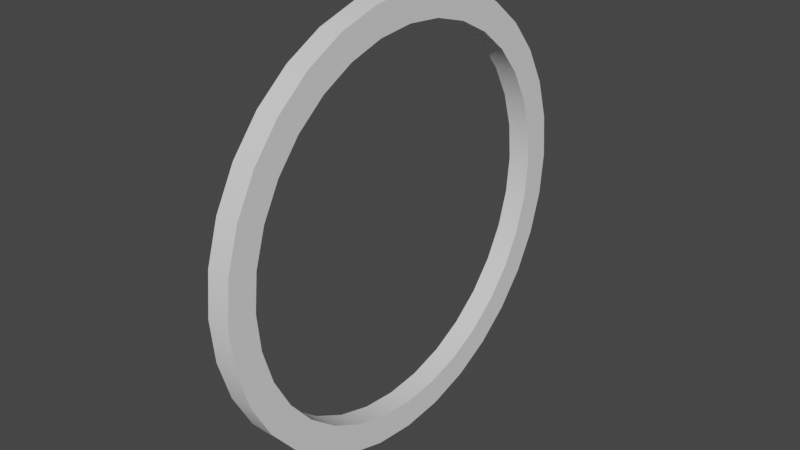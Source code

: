 # Source: Reticle.blend  (saved by Blender 3.3.6; exported with 4.5.12 LTS)
import bpy
from mathutils import Matrix  # noqa: F401  (used for matrix-valued properties, if any)

bpy.ops.wm.read_factory_settings(use_empty=True)
scene = bpy.context.scene
scene.name = 'Scene'

# ---- collections
col_collection = bpy.data.collections.new('Collection'); scene.collection.children.link(col_collection)

# ---- world
world_world = bpy.data.worlds.new('World'); scene.world = world_world
world_world.use_nodes = True; world_world.node_tree.nodes.clear()
_N = world_world.node_tree.nodes; _L = world_world.node_tree.links
n0 = _N.new('ShaderNodeOutputWorld'); n0.name = 'World Output'; n0.location = (300, 300)
n1 = _N.new('ShaderNodeBackground'); n1.name = 'Background'; n1.location = (10, 300)
n1.inputs[0].default_value = (0.05088, 0.05088, 0.05088, 1.0)
_L.new(n1.outputs[0], n0.inputs[0])
n0.is_active_output = True
world_world.color = (0.05088, 0.05088, 0.05088)
world_world.use_sun_shadow = False
world_world.sun_shadow_jitter_overblur = 0.0

# ---- meshes
me_cylinder = bpy.data.meshes.new('Cylinder')
me_cylinder.from_pydata([(0.0, 0.867, -0.05139), (0.0, 0.867, 0.05139), (0.1691, 0.8503, -0.05139), (0.1691, 0.8503, 0.05139), (0.3318, 0.801, -0.05139), (0.3318, 0.801, 0.05139), (0.4817, 0.7209, -0.05139), (0.4817, 0.7209, 0.05139), (0.6131, 0.6131, -0.05139), (0.6131, 0.6131, 0.05139), (0.7209, 0.4817, -0.05139), (0.7209, 0.4817, 0.05139), (0.801, 0.3318, -0.05139), (0.801, 0.3318, 0.05139), (0.8503, 0.1691, -0.05139), (0.8503, 0.1691, 0.05139), (0.867, 0.0, -0.05139), (0.867, 0.0, 0.05139), (0.8503, -0.1691, -0.05139), (0.8503, -0.1691, 0.05139), (0.801, -0.3318, -0.05139), (0.801, -0.3318, 0.05139), (0.7209, -0.4817, -0.05139), (0.7209, -0.4817, 0.05139), (0.6131, -0.6131, -0.05139), (0.6131, -0.6131, 0.05139), (0.4817, -0.7209, -0.05139), (0.4817, -0.7209, 0.05139), (0.3318, -0.801, -0.05139), (0.3318, -0.801, 0.05139), (0.1691, -0.8503, -0.05139), (0.1691, -0.8503, 0.05139), (0.0, -0.867, -0.05139), (0.0, -0.867, 0.05139), (-0.1691, -0.8503, -0.05139), (-0.1691, -0.8503, 0.05139), (-0.3318, -0.801, -0.05139), (-0.3318, -0.801, 0.05139), (-0.4817, -0.7209, -0.05139), (-0.4817, -0.7209, 0.05139), (-0.6131, -0.6131, -0.05139), (-0.6131, -0.6131, 0.05139), (-0.7209, -0.4817, -0.05139), (-0.7209, -0.4817, 0.05139), (-0.801, -0.3318, -0.05139), (-0.801, -0.3318, 0.05139), (-0.8503, -0.1691, -0.05139), (-0.8503, -0.1691, 0.05139), (-0.867, 0.0, -0.05139), (-0.867, 0.0, 0.05139), (-0.8503, 0.1691, -0.05139), (-0.8503, 0.1691, 0.05139), (-0.801, 0.3318, -0.05139), (-0.801, 0.3318, 0.05139), (-0.7209, 0.4817, -0.05139), (-0.7209, 0.4817, 0.05139), (-0.6131, 0.6131, -0.05139), (-0.6131, 0.6131, 0.05139), (-0.4817, 0.7209, -0.05139), (-0.4817, 0.7209, 0.05139), (-0.3318, 0.801, -0.05139), (-0.3318, 0.801, 0.05139), (-0.1691, 0.8503, -0.05139), (-0.1691, 0.8503, 0.05139), (0.0, 1.0, -0.05139), (0.1951, 0.9808, -0.05139), (0.1951, 0.9808, 0.05139), (0.0, 1.0, 0.05139), (0.3827, 0.9239, -0.05139), (0.3827, 0.9239, 0.05139), (0.5556, 0.8315, -0.05139), (0.5556, 0.8315, 0.05139), (0.7071, 0.7071, -0.05139), (0.7071, 0.7071, 0.05139), (0.8315, 0.5556, -0.05139), (0.8315, 0.5556, 0.05139), (0.9239, 0.3827, -0.05139), (0.9239, 0.3827, 0.05139), (0.9808, 0.1951, -0.05139), (0.9808, 0.1951, 0.05139), (1.0, 0.0, -0.05139), (1.0, 0.0, 0.05139), (0.9808, -0.1951, -0.05139), (0.9808, -0.1951, 0.05139), (0.9239, -0.3827, -0.05139), (0.9239, -0.3827, 0.05139), (0.8315, -0.5556, -0.05139), (0.8315, -0.5556, 0.05139), (0.7071, -0.7071, -0.05139), (0.7071, -0.7071, 0.05139), (0.5556, -0.8315, -0.05139), (0.5556, -0.8315, 0.05139), (0.3827, -0.9239, -0.05139), (0.3827, -0.9239, 0.05139), (0.1951, -0.9808, -0.05139), (0.1951, -0.9808, 0.05139), (0.0, -1.0, -0.05139), (0.0, -1.0, 0.05139), (-0.1951, -0.9808, -0.05139), (-0.1951, -0.9808, 0.05139), (-0.3827, -0.9239, -0.05139), (-0.3827, -0.9239, 0.05139), (-0.5556, -0.8315, -0.05139), (-0.5556, -0.8315, 0.05139), (-0.7071, -0.7071, -0.05139), (-0.7071, -0.7071, 0.05139), (-0.8315, -0.5556, -0.05139), (-0.8315, -0.5556, 0.05139), (-0.9239, -0.3827, -0.05139), (-0.9239, -0.3827, 0.05139), (-0.9808, -0.1951, -0.05139), (-0.9808, -0.1951, 0.05139), (-1.0, 0.0, -0.05139), (-1.0, 0.0, 0.05139), (-0.9808, 0.1951, -0.05139), (-0.9808, 0.1951, 0.05139), (-0.9239, 0.3827, -0.05139), (-0.9239, 0.3827, 0.05139), (-0.8315, 0.5556, -0.05139), (-0.8315, 0.5556, 0.05139), (-0.7071, 0.7071, -0.05139), (-0.7071, 0.7071, 0.05139), (-0.5556, 0.8315, -0.05139), (-0.5556, 0.8315, 0.05139), (-0.3827, 0.9239, -0.05139), (-0.3827, 0.9239, 0.05139), (-0.1951, 0.9808, -0.05139), (-0.1951, 0.9808, 0.05139)], [], [(64, 67, 66, 65), (65, 66, 69, 68), (68, 69, 71, 70), (70, 71, 73, 72), (72, 73, 75, 74), (74, 75, 77, 76), (76, 77, 79, 78), (78, 79, 81, 80), (80, 81, 83, 82), (82, 83, 85, 84), (84, 85, 87, 86), (86, 87, 89, 88), (88, 89, 91, 90), (90, 91, 93, 92), (92, 93, 95, 94), (94, 95, 97, 96), (96, 97, 99, 98), (98, 99, 101, 100), (100, 101, 103, 102), (102, 103, 105, 104), (104, 105, 107, 106), (106, 107, 109, 108), (108, 109, 111, 110), (110, 111, 113, 112), (112, 113, 115, 114), (114, 115, 117, 116), (116, 117, 119, 118), (118, 119, 121, 120), (120, 121, 123, 122), (122, 123, 125, 124), (63, 61, 60, 62), (124, 125, 127, 126), (126, 127, 67, 64), (1, 63, 62, 0), (2, 0, 64, 65), (1, 3, 66, 67), (4, 2, 65, 68), (3, 5, 69, 66), (6, 4, 68, 70), (5, 7, 71, 69), (8, 6, 70, 72), (7, 9, 73, 71), (10, 8, 72, 74), (9, 11, 75, 73), (12, 10, 74, 76), (11, 13, 77, 75), (14, 12, 76, 78), (13, 15, 79, 77), (16, 14, 78, 80), (15, 17, 81, 79), (18, 16, 80, 82), (17, 19, 83, 81), (20, 18, 82, 84), (19, 21, 85, 83), (22, 20, 84, 86), (21, 23, 87, 85), (24, 22, 86, 88), (23, 25, 89, 87), (26, 24, 88, 90), (25, 27, 91, 89), (28, 26, 90, 92), (27, 29, 93, 91), (30, 28, 92, 94), (29, 31, 95, 93), (32, 30, 94, 96), (31, 33, 97, 95), (34, 32, 96, 98), (33, 35, 99, 97), (36, 34, 98, 100), (35, 37, 101, 99), (38, 36, 100, 102), (37, 39, 103, 101), (40, 38, 102, 104), (39, 41, 105, 103), (42, 40, 104, 106), (41, 43, 107, 105), (44, 42, 106, 108), (43, 45, 109, 107), (46, 44, 108, 110), (45, 47, 111, 109), (48, 46, 110, 112), (47, 49, 113, 111), (50, 48, 112, 114), (49, 51, 115, 113), (52, 50, 114, 116), (51, 53, 117, 115), (54, 52, 116, 118), (53, 55, 119, 117), (56, 54, 118, 120), (55, 57, 121, 119), (58, 56, 120, 122), (57, 59, 123, 121), (60, 58, 122, 124), (59, 61, 125, 123), (62, 60, 124, 126), (61, 63, 127, 125), (0, 62, 126, 64), (63, 1, 67, 127), (61, 59, 58, 60), (59, 57, 56, 58), (57, 55, 54, 56), (55, 53, 52, 54), (53, 51, 50, 52), (51, 49, 48, 50), (49, 47, 46, 48), (47, 45, 44, 46), (45, 43, 42, 44), (43, 41, 40, 42), (41, 39, 38, 40), (39, 37, 36, 38), (37, 35, 34, 36), (35, 33, 32, 34), (33, 31, 30, 32), (31, 29, 28, 30), (29, 27, 26, 28), (27, 25, 24, 26), (25, 23, 22, 24), (23, 21, 20, 22), (21, 19, 18, 20), (19, 17, 16, 18), (17, 15, 14, 16), (15, 13, 12, 14), (13, 11, 10, 12), (11, 9, 8, 10), (9, 7, 6, 8), (7, 5, 4, 6), (5, 3, 2, 4), (3, 1, 0, 2)])
me_cylinder.polygons.foreach_set('use_smooth', [True] * 128)
_uv = me_cylinder.uv_layers.new(name='UVMap')
_uv.uv.foreach_set('vector', [1.0, 0.5, 1.0, 1.0, 0.9688, 1.0, 0.9688, 0.5, 0.9688, 0.5, 0.9688, 1.0, 0.9375, 1.0, 0.9375, 0.5, 0.9375, 0.5, 0.9375, 1.0, 0.9062, 1.0, 0.9062, 0.5, 0.9062, 0.5, 0.9062, 1.0, 0.875, 1.0, 0.875, 0.5, 0.875, 0.5, 0.875, 1.0, 0.8438, 1.0, 0.8438, 0.5, 0.8438, 0.5, 0.8438, 1.0, 0.8125, 1.0, 0.8125, 0.5, 0.8125, 0.5, 0.8125, 1.0, 0.7812, 1.0, 0.7812, 0.5, 0.7812, 0.5, 0.7812, 1.0, 0.75, 1.0, 0.75, 0.5, 0.75, 0.5, 0.75, 1.0, 0.7188, 1.0, 0.7188, 0.5, 0.7188, 0.5, 0.7188, 1.0, 0.6875, 1.0, 0.6875, 0.5, 0.6875, 0.5, 0.6875, 1.0, 0.6562, 1.0, 0.6562, 0.5, 0.6562, 0.5, 0.6562, 1.0, 0.625, 1.0, 0.625, 0.5, 0.625, 0.5, 0.625, 1.0, 0.5938, 1.0, 0.5938, 0.5, 0.5938, 0.5, 0.5938, 1.0, 0.5625, 1.0, 0.5625, 0.5, 0.5625, 0.5, 0.5625, 1.0, 0.5312, 1.0, 0.5312, 0.5, 0.5312, 0.5, 0.5312, 1.0, 0.5, 1.0, 0.5, 0.5, 0.5, 0.5, 0.5, 1.0, 0.4688, 1.0, 0.4688, 0.5, 0.4688, 0.5, 0.4688, 1.0, 0.4375, 1.0, 0.4375, 0.5, 0.4375, 0.5, 0.4375, 1.0, 0.4062, 1.0, 0.4062, 0.5, 0.4062, 0.5, 0.4062, 1.0, 0.375, 1.0, 0.375, 0.5, 0.375, 0.5, 0.375, 1.0, 0.3438, 1.0, 0.3438, 0.5, 0.3438, 0.5, 0.3438, 1.0, 0.3125, 1.0, 0.3125, 0.5, 0.3125, 0.5, 0.3125, 1.0, 0.2812, 1.0, 0.2812, 0.5, 0.2812, 0.5, 0.2812, 1.0, 0.25, 1.0, 0.25, 0.5, 0.25, 0.5, 0.25, 1.0, 0.2188, 1.0, 0.2188, 0.5, 0.2188, 0.5, 0.2188, 1.0, 0.1875, 1.0, 0.1875, 0.5, 0.1875, 0.5, 0.1875, 1.0, 0.1562, 1.0, 0.1562, 0.5, 0.1562, 0.5, 0.1562, 1.0, 0.125, 1.0, 0.125, 0.5, 0.125, 0.5, 0.125, 1.0, 0.09375, 1.0, 0.09375, 0.5, 0.09375, 0.5, 0.09375, 1.0, 0.0625, 1.0, 0.0625, 0.5, 0.2094, 0.4541, 0.1704, 0.4422, 0.6704, 0.4422, 0.7094, 0.4541, 0.0625, 0.5, 0.0625, 1.0, 0.03125, 1.0, 0.03125, 0.5, 0.03125, 0.5, 0.03125, 1.0, 0.0, 1.0, 0.0, 0.5, 0.25, 0.4581, 0.2094, 0.4541, 0.7094, 0.4541, 0.75, 0.4581, 0.7906, 0.4541, 0.75, 0.4581, 0.75, 0.49, 0.7968, 0.4854, 0.25, 0.4581, 0.2906, 0.4541, 0.2968, 0.4854, 0.25, 0.49, 0.8296, 0.4422, 0.7906, 0.4541, 0.7968, 0.4854, 0.8418, 0.4717, 0.2906, 0.4541, 0.3296, 0.4422, 0.3418, 0.4717, 0.2968, 0.4854, 0.8656, 0.423, 0.8296, 0.4422, 0.8418, 0.4717, 0.8833, 0.4496, 0.3296, 0.4422, 0.3656, 0.423, 0.3833, 0.4496, 0.3418, 0.4717, 0.8971, 0.3971, 0.8656, 0.423, 0.8833, 0.4496, 0.9197, 0.4197, 0.3656, 0.423, 0.3971, 0.3971, 0.4197, 0.4197, 0.3833, 0.4496, 0.923, 0.3656, 0.8971, 0.3971, 0.9197, 0.4197, 0.9496, 0.3833, 0.3971, 0.3971, 0.423, 0.3656, 0.4496, 0.3833, 0.4197, 0.4197, 0.9422, 0.3296, 0.923, 0.3656, 0.9496, 0.3833, 0.9717, 0.3418, 0.423, 0.3656, 0.4422, 0.3296, 0.4717, 0.3418, 0.4496, 0.3833, 0.9541, 0.2906, 0.9422, 0.3296, 0.9717, 0.3418, 0.9854, 0.2968, 0.4422, 0.3296, 0.4541, 0.2906, 0.4854, 0.2968, 0.4717, 0.3418, 0.9581, 0.25, 0.9541, 0.2906, 0.9854, 0.2968, 0.99, 0.25, 0.4541, 0.2906, 0.4581, 0.25, 0.49, 0.25, 0.4854, 0.2968, 0.9541, 0.2094, 0.9581, 0.25, 0.99, 0.25, 0.9854, 0.2032, 0.4581, 0.25, 0.4541, 0.2094, 0.4854, 0.2032, 0.49, 0.25, 0.9422, 0.1704, 0.9541, 0.2094, 0.9854, 0.2032, 0.9717, 0.1582, 0.4541, 0.2094, 0.4422, 0.1704, 0.4717, 0.1582, 0.4854, 0.2032, 0.923, 0.1344, 0.9422, 0.1704, 0.9717, 0.1582, 0.9496, 0.1167, 0.4422, 0.1704, 0.423, 0.1344, 0.4496, 0.1167, 0.4717, 0.1582, 0.8971, 0.1029, 0.923, 0.1344, 0.9496, 0.1167, 0.9197, 0.08029, 0.423, 0.1344, 0.3971, 0.1029, 0.4197, 0.08029, 0.4496, 0.1167, 0.8656, 0.07699, 0.8971, 0.1029, 0.9197, 0.08029, 0.8833, 0.05045, 0.3971, 0.1029, 0.3656, 0.07699, 0.3833, 0.05045, 0.4197, 0.08029, 0.8296, 0.05776, 0.8656, 0.07699, 0.8833, 0.05045, 0.8418, 0.02827, 0.3656, 0.07699, 0.3296, 0.05776, 0.3418, 0.02827, 0.3833, 0.05045, 0.7906, 0.04592, 0.8296, 0.05776, 0.8418, 0.02827, 0.7968, 0.01461, 0.3296, 0.05776, 0.2906, 0.04592, 0.2968, 0.01461, 0.3418, 0.02827, 0.75, 0.04192, 0.7906, 0.04592, 0.7968, 0.01461, 0.75, 0.01, 0.2906, 0.04592, 0.25, 0.04192, 0.25, 0.01, 0.2968, 0.01461, 0.7094, 0.04592, 0.75, 0.04192, 0.75, 0.01, 0.7032, 0.01461, 0.25, 0.04192, 0.2094, 0.04592, 0.2032, 0.01461, 0.25, 0.01, 0.6704, 0.05776, 0.7094, 0.04592, 0.7032, 0.01461, 0.6582, 0.02827, 0.2094, 0.04592, 0.1704, 0.05776, 0.1582, 0.02827, 0.2032, 0.01461, 0.6344, 0.07699, 0.6704, 0.05776, 0.6582, 0.02827, 0.6167, 0.05045, 0.1704, 0.05776, 0.1344, 0.07699, 0.1167, 0.05045, 0.1582, 0.02827, 0.6029, 0.1029, 0.6344, 0.07699, 0.6167, 0.05045, 0.5803, 0.08029, 0.1344, 0.07699, 0.1029, 0.1029, 0.08029, 0.08029, 0.1167, 0.05045, 0.577, 0.1344, 0.6029, 0.1029, 0.5803, 0.08029, 0.5504, 0.1167, 0.1029, 0.1029, 0.07699, 0.1344, 0.05045, 0.1167, 0.08029, 0.08029, 0.5578, 0.1704, 0.577, 0.1344, 0.5504, 0.1167, 0.5283, 0.1582, 0.07699, 0.1344, 0.05776, 0.1704, 0.02827, 0.1582, 0.05045, 0.1167, 0.5459, 0.2094, 0.5578, 0.1704, 0.5283, 0.1582, 0.5146, 0.2032, 0.05776, 0.1704, 0.04592, 0.2094, 0.01461, 0.2032, 0.02827, 0.1582, 0.5419, 0.25, 0.5459, 0.2094, 0.5146, 0.2032, 0.51, 0.25, 0.04592, 0.2094, 0.04192, 0.25, 0.01, 0.25, 0.01461, 0.2032, 0.5459, 0.2906, 0.5419, 0.25, 0.51, 0.25, 0.5146, 0.2968, 0.04192, 0.25, 0.04592, 0.2906, 0.01461, 0.2968, 0.01, 0.25, 0.5578, 0.3296, 0.5459, 0.2906, 0.5146, 0.2968, 0.5283, 0.3418, 0.04592, 0.2906, 0.05776, 0.3296, 0.02827, 0.3418, 0.01461, 0.2968, 0.577, 0.3656, 0.5578, 0.3296, 0.5283, 0.3418, 0.5504, 0.3833, 0.05776, 0.3296, 0.07699, 0.3656, 0.05045, 0.3833, 0.02827, 0.3418, 0.6029, 0.3971, 0.577, 0.3656, 0.5504, 0.3833, 0.5803, 0.4197, 0.07699, 0.3656, 0.1029, 0.3971, 0.08029, 0.4197, 0.05045, 0.3833, 0.6344, 0.423, 0.6029, 0.3971, 0.5803, 0.4197, 0.6167, 0.4496, 0.1029, 0.3971, 0.1344, 0.423, 0.1167, 0.4496, 0.08029, 0.4197, 0.6704, 0.4422, 0.6344, 0.423, 0.6167, 0.4496, 0.6582, 0.4717, 0.1344, 0.423, 0.1704, 0.4422, 0.1582, 0.4717, 0.1167, 0.4496, 0.7094, 0.4541, 0.6704, 0.4422, 0.6582, 0.4717, 0.7032, 0.4854, 0.1704, 0.4422, 0.2094, 0.4541, 0.2032, 0.4854, 0.1582, 0.4717, 0.75, 0.4581, 0.7094, 0.4541, 0.7032, 0.4854, 0.75, 0.49, 0.2094, 0.4541, 0.25, 0.4581, 0.25, 0.49, 0.2032, 0.4854, 0.1704, 0.4422, 0.1344, 0.423, 0.6344, 0.423, 0.6704, 0.4422, 0.1344, 0.423, 0.1029, 0.3971, 0.6029, 0.3971, 0.6344, 0.423, 0.1029, 0.3971, 0.07699, 0.3656, 0.577, 0.3656, 0.6029, 0.3971, 0.07699, 0.3656, 0.05776, 0.3296, 0.5578, 0.3296, 0.577, 0.3656, 0.05776, 0.3296, 0.04592, 0.2906, 0.5459, 0.2906, 0.5578, 0.3296, 0.04592, 0.2906, 0.04192, 0.25, 0.5419, 0.25, 0.5459, 0.2906, 0.04192, 0.25, 0.04592, 0.2094, 0.5459, 0.2094, 0.5419, 0.25, 0.04592, 0.2094, 0.05776, 0.1704, 0.5578, 0.1704, 0.5459, 0.2094, 0.05776, 0.1704, 0.07699, 0.1344, 0.577, 0.1344, 0.5578, 0.1704, 0.07699, 0.1344, 0.1029, 0.1029, 0.6029, 0.1029, 0.577, 0.1344, 0.1029, 0.1029, 0.1344, 0.07699, 0.6344, 0.07699, 0.6029, 0.1029, 0.1344, 0.07699, 0.1704, 0.05776, 0.6704, 0.05776, 0.6344, 0.07699, 0.1704, 0.05776, 0.2094, 0.04592, 0.7094, 0.04592, 0.6704, 0.05776, 0.2094, 0.04592, 0.25, 0.04192, 0.75, 0.04192, 0.7094, 0.04592, 0.25, 0.04192, 0.2906, 0.04592, 0.7906, 0.04592, 0.75, 0.04192, 0.2906, 0.04592, 0.3296, 0.05776, 0.8296, 0.05776, 0.7906, 0.04592, 0.3296, 0.05776, 0.3656, 0.07699, 0.8656, 0.07699, 0.8296, 0.05776, 0.3656, 0.07699, 0.3971, 0.1029, 0.8971, 0.1029, 0.8656, 0.07699, 0.3971, 0.1029, 0.423, 0.1344, 0.923, 0.1344, 0.8971, 0.1029, 0.423, 0.1344, 0.4422, 0.1704, 0.9422, 0.1704, 0.923, 0.1344, 0.4422, 0.1704, 0.4541, 0.2094, 0.9541, 0.2094, 0.9422, 0.1704, 0.4541, 0.2094, 0.4581, 0.25, 0.9581, 0.25, 0.9541, 0.2094, 0.4581, 0.25, 0.4541, 0.2906, 0.9541, 0.2906, 0.9581, 0.25, 0.4541, 0.2906, 0.4422, 0.3296, 0.9422, 0.3296, 0.9541, 0.2906, 0.4422, 0.3296, 0.423, 0.3656, 0.923, 0.3656, 0.9422, 0.3296, 0.423, 0.3656, 0.3971, 0.3971, 0.8971, 0.3971, 0.923, 0.3656, 0.3971, 0.3971, 0.3656, 0.423, 0.8656, 0.423, 0.8971, 0.3971, 0.3656, 0.423, 0.3296, 0.4422, 0.8296, 0.4422, 0.8656, 0.423, 0.3296, 0.4422, 0.2906, 0.4541, 0.7906, 0.4541, 0.8296, 0.4422, 0.2906, 0.4541, 0.25, 0.4581, 0.75, 0.4581, 0.7906, 0.4541])
me_cylinder.update()

# ---- objects
ob_cylinder = bpy.data.objects.new('Cylinder', me_cylinder)

# ---- transforms, parenting, visibility, modifiers, constraints
ob_cylinder.location = (0.0, 0.0, 0.0)
ob_cylinder.rotation_euler = (-0.0, 1.571, 0.0)
_m = ob_cylinder.modifiers.new('EdgeSplit', 'EDGE_SPLIT')

# ---- collection membership
col_collection.objects.link(ob_cylinder)

# ---- scene / render settings (as saved in the file)
scene.frame_start = 1; scene.frame_end = 250; scene.frame_set(1)
scene.render.engine = 'BLENDER_EEVEE_NEXT'
scene.cycles.sampling_pattern = 'TABULATED_SOBOL'
scene.cycles.use_light_tree = False
scene.view_settings.view_transform = 'Filmic'
bpy.context.view_layer.update()

# ---- added for rendering (the .blend has no active camera and no usable light): camera, sun
cam_auto = bpy.data.cameras.new('AutoCamera')
cam_auto.lens = 50.0
cam_auto.sensor_width = 36.0
cam_auto.clip_end = 1000.0
ob_auto_camera = bpy.data.objects.new('AutoCamera', cam_auto)
scene.collection.objects.link(ob_auto_camera)
ob_auto_camera.location = (2.61866, -3.14239, 2.09493)
ob_auto_camera.rotation_euler = (1.09748, -7.21219e-08, 0.694738)
scene.camera = ob_auto_camera
light_auto_sun = bpy.data.lights.new('AutoSun', 'SUN')
light_auto_sun.energy = 3.0
light_auto_sun.angle = 0.0523599
ob_auto_sun = bpy.data.objects.new('AutoSun', light_auto_sun)
scene.collection.objects.link(ob_auto_sun)
ob_auto_sun.rotation_euler = (0.872665, 0.174533, 0.523599)
bpy.context.view_layer.update()
